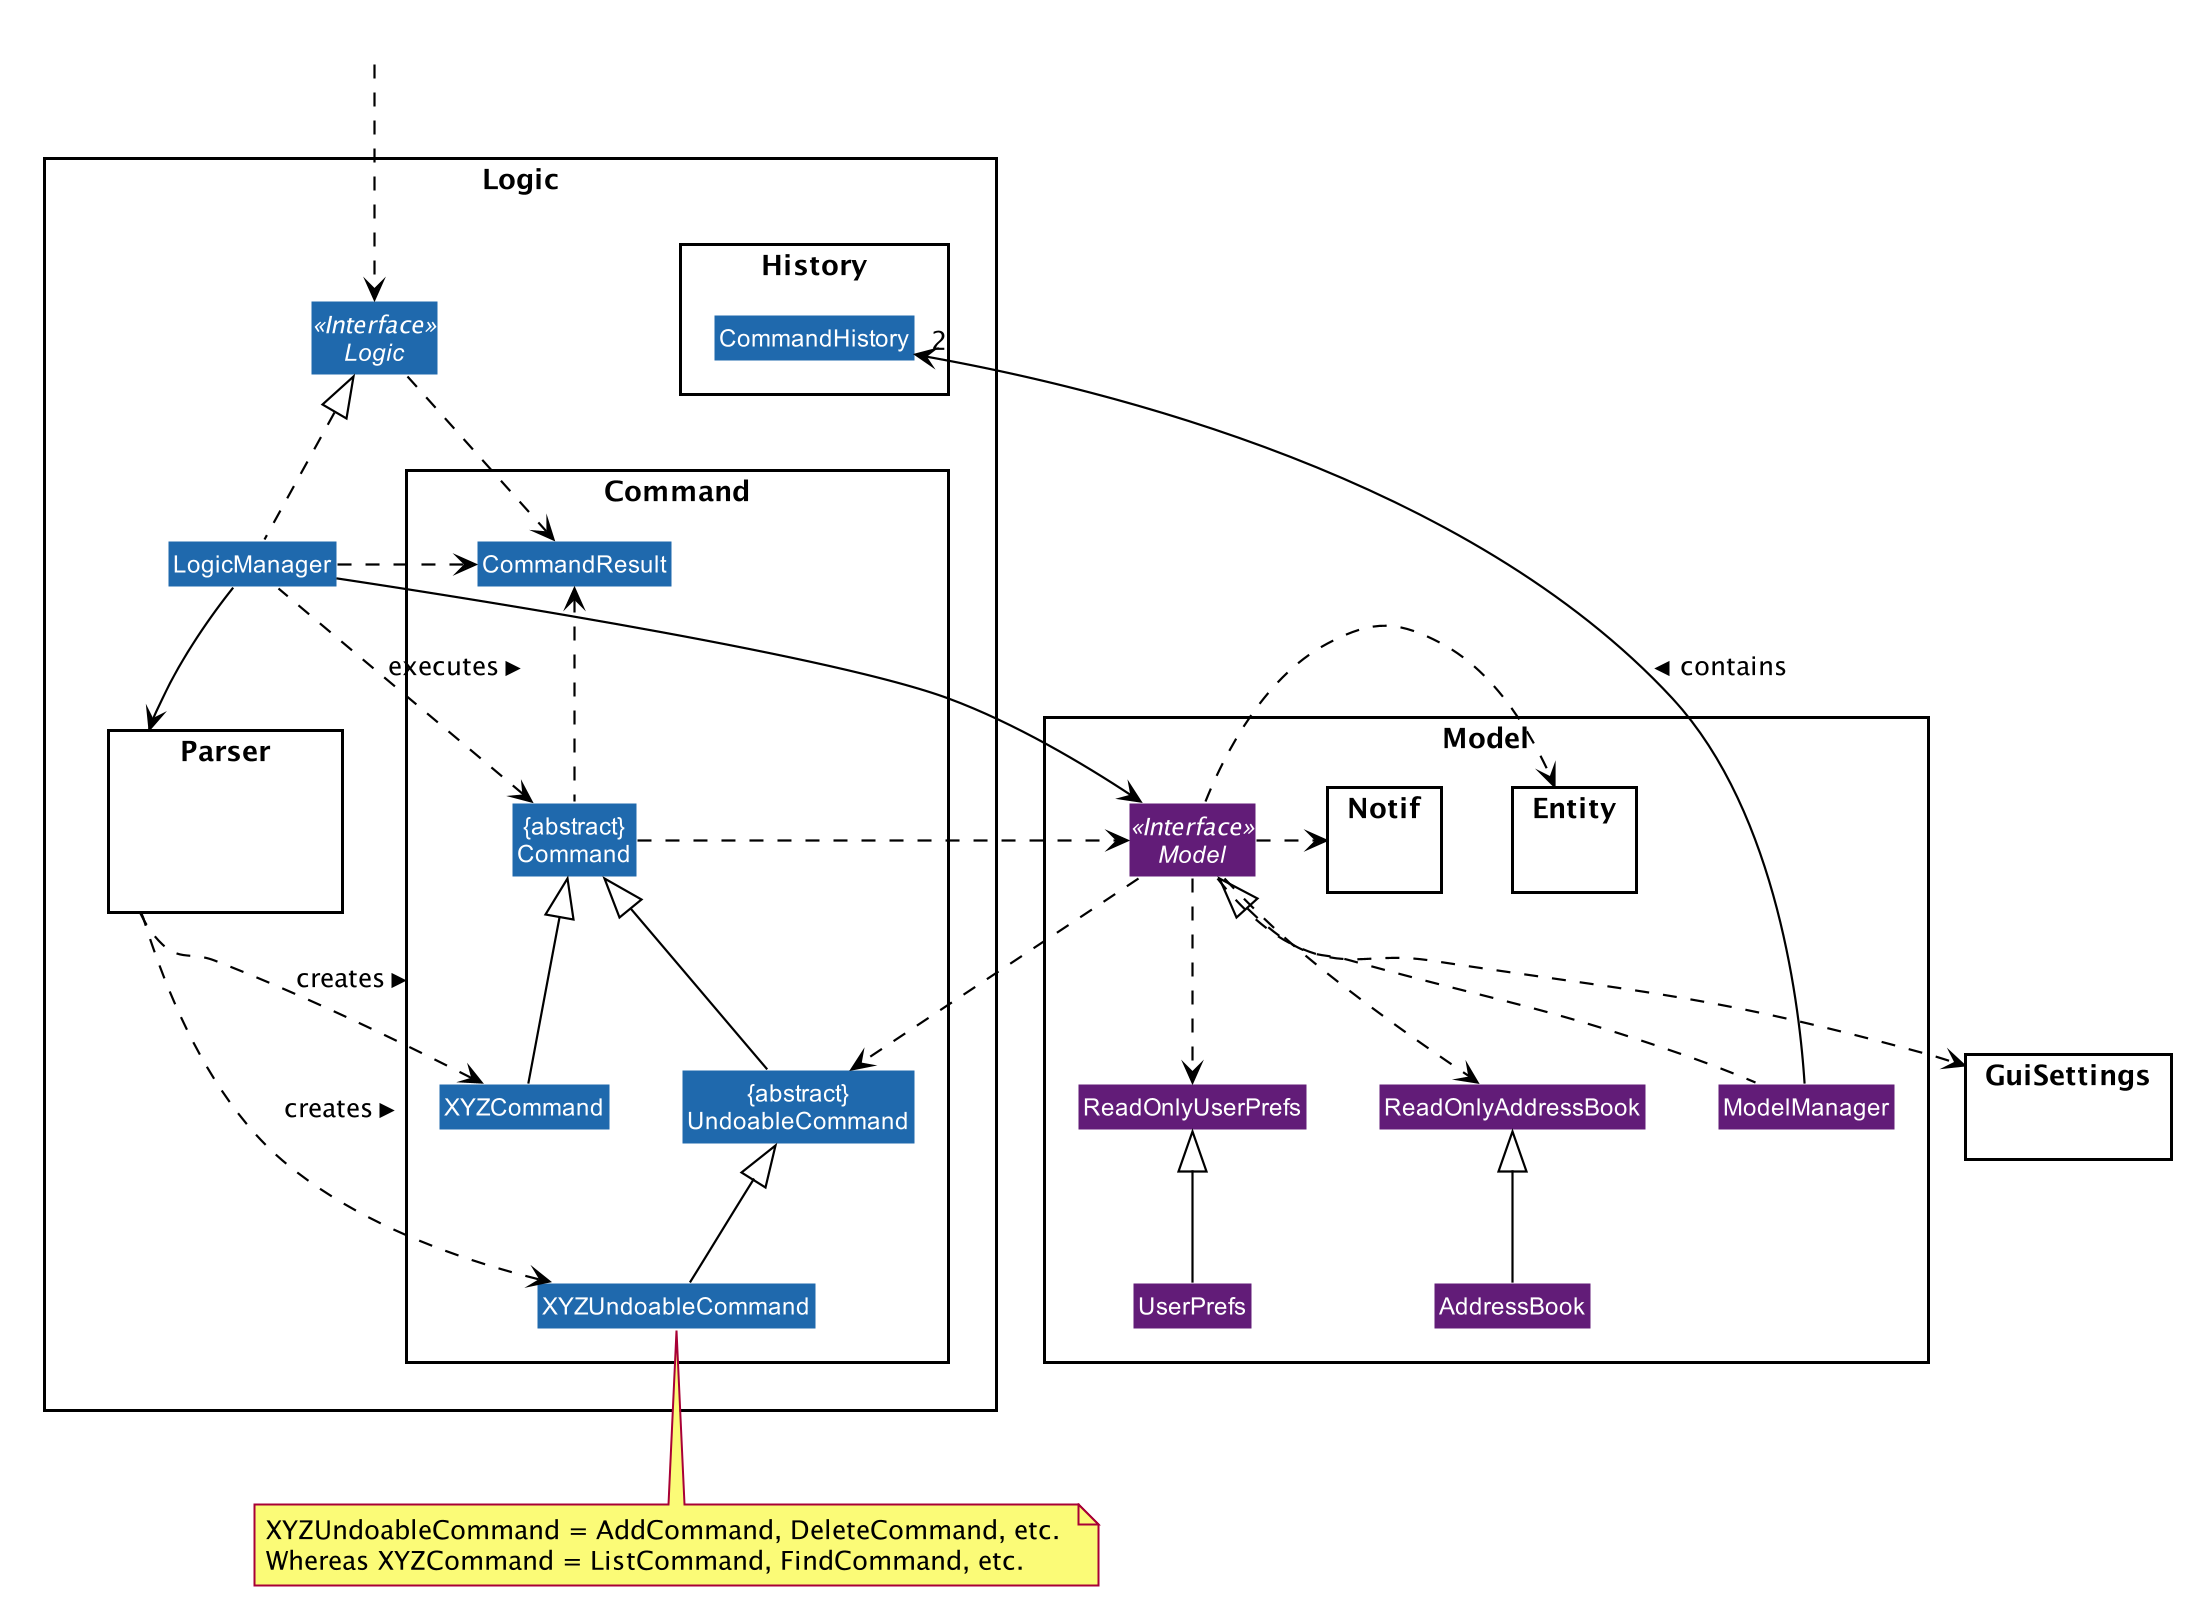

The diagram above was rendered by PlantUML. Its source (embedded in the PNG):
@startuml











skinparam BackgroundColor #FFFFFFF

skinparam Shadowing false

skinparam Class {
    FontColor #FFFFFF
    BorderThickness 1
    BorderColor #FFFFFF
    StereotypeFontColor #FFFFFF
    FontName Arial
}

skinparam Actor {
    BorderColor #000000
    Color #000000
    FontName Arial
}

skinparam Sequence {
    MessageAlign center
    BoxFontSize 15
    BoxPadding 0
    BoxFontColor #FFFFFF
    FontName Arial
}

skinparam Participant {
    FontColor #FFFFFFF
    Padding 20
}

skinparam MinClassWidth 50
skinparam ParticipantPadding 10
skinparam Shadowing false
skinparam DefaultTextAlignment center
skinparam packageStyle Rectangle

hide footbox
hide members
hide circle
skinparam arrowThickness 1.1
skinparam arrowColor #000000
skinparam classBackgroundColor #1f69ad

package Logic {

package Parser {
class Hidden #FFFFFF
}


package Command {
Class XYZCommand
Class XYZUndoableCommand
Class CommandResult
Class "{abstract}\nUndoableCommand" as UndoableCommand
Class "{abstract}\nCommand" as Command
}

package History {
Class CommandHistory
}

Interface Logic <<Interface>>
Class LogicManager
}

package Model {

package Entity {
}

package Notif {
}

Interface Model <<Interface>> #621c78
Class AddressBook #621c78
Class ReadOnlyAddressBook #621c78
Class ModelManager #621c78
Class UserPrefs #621c78
Class ReadOnlyUserPrefs #621c78

}

package GuiSettings {
}

Class HiddenOutside #FFFFFF
HiddenOutside ..> Logic

LogicManager .up.|> Logic
LogicManager --> Parser

Parser ..> XYZCommand : creates >
Parser ..> XYZUndoableCommand : creates >

UndoableCommand -up-|> Command
XYZCommand -up-|> Command
XYZUndoableCommand -up-|> UndoableCommand
LogicManager .left.> Command : executes >

LogicManager --> Model
Model ..> UndoableCommand
Model .right.> Entity
Model ..> GuiSettings
Model .right.> Notif
Model ..> ReadOnlyAddressBook
Model ..> ReadOnlyUserPrefs

AddressBook -up-|> ReadOnlyAddressBook
UserPrefs -up-|> ReadOnlyUserPrefs

Command .right.> Model

note bottom of XYZUndoableCommand: XYZUndoableCommand = AddCommand, DeleteCommand, etc. \nWhereas XYZCommand = ListCommand, FindCommand, etc.

Logic ..> CommandResult
LogicManager .down.> CommandResult
Command .up.> CommandResult
CommandResult -[hidden]-> Parser

ModelManager .up.|> Model
ModelManager -->"2" CommandHistory: contains >


@enduml